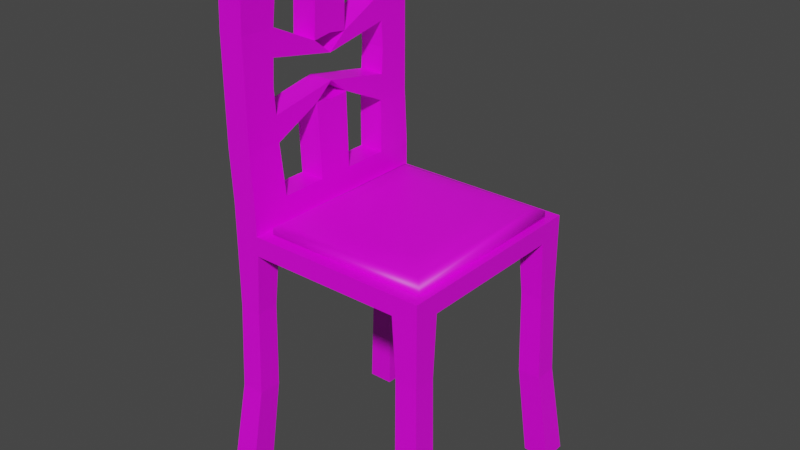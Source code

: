 # Source: Chair1.blend  (saved by Blender 2.93.20; exported with 4.5.12 LTS)
import bpy
from mathutils import Matrix  # noqa: F401  (used for matrix-valued properties, if any)

bpy.ops.wm.read_factory_settings(use_empty=True)
scene = bpy.context.scene
scene.name = 'Scene'

# ---- collections
col_collection = bpy.data.collections.new('Collection'); scene.collection.children.link(col_collection)

# ---- images (referenced by path relative to the original .blend; pixels are not part of the script)
import os
ASSET_DIR = os.environ.get("B2B_ASSET_DIR", "")  # directory of the original .blend (textures are referenced by path, not embedded)
HERE = os.path.dirname(os.path.abspath(__file__))  # packed textures are extracted next to this script under _unpacked/

def load_image(name, relpath, width, height, colorspace="sRGB"):
    """Load a texture the original file referenced (path relative to the .blend, or extracted next to this script)."""
    p = next((c for c in (os.path.join(HERE, relpath), os.path.join(ASSET_DIR, relpath)) if relpath and os.path.exists(c)), "")
    if p:
        img = bpy.data.images.load(p, check_existing=True)
        img.name = name
    else:  # same state as the original file: an image datablock whose file is absent (Cycles renders it pink)
        img = bpy.data.images.new(name, width, height)
        img.source = "FILE"
        img.filepath = "//" + (relpath or name)
    img.colorspace_settings.name = colorspace
    return img
img_wood_for_chair_jpg = load_image('Wood For Chair.jpg', 'Wood For Chair.jpg', 1024, 1024, 'sRGB')
img_brown_leather_jpg = load_image('Brown Leather.jpg', 'Brown Leather.jpg', 1024, 1024, 'sRGB')

# ---- materials (node trees are filled in below, after node groups)
mat_material = bpy.data.materials.new('Material')
mat_material.alpha_threshold = 0.0
mat_material.use_transparent_shadow = False
mat_material.line_color = (0.0, 0.0, 0.0, 1.0)
mat_material_001 = bpy.data.materials.new('Material.001')
mat_material_001.use_transparent_shadow = False

# ---- material node trees
mat_material.use_nodes = True; mat_material.node_tree.nodes.clear()
_N = mat_material.node_tree.nodes; _L = mat_material.node_tree.links
n0 = _N.new('ShaderNodeOutputMaterial'); n0.name = 'Material Output'; n0.location = (300, 300)
n1 = _N.new('ShaderNodeBsdfPrincipled'); n1.name = 'Principled BSDF'; n1.location = (10, 300)
n1.distribution = 'GGX'
n1.subsurface_method = 'BURLEY'
n1.inputs[2].default_value = 0.4
n1.inputs[3].default_value = 1.45
n1.inputs[27].default_value = (0.0, 0.0, 0.0, 1.0)
n1.inputs[28].default_value = 1.0
n2 = _N.new('ShaderNodeTexImage'); n2.name = 'Image Texture'; n2.location = (-280, 280)
n2.image = img_wood_for_chair_jpg
_L.new(n1.outputs[0], n0.inputs[0])
_L.new(n2.outputs[0], n1.inputs[0])
n0.is_active_output = True
mat_material_001.use_nodes = True; mat_material_001.node_tree.nodes.clear()
_N = mat_material_001.node_tree.nodes; _L = mat_material_001.node_tree.links
n0 = _N.new('ShaderNodeBsdfPrincipled'); n0.name = 'Principled BSDF'; n0.location = (10, 300)
n0.distribution = 'GGX'
n0.subsurface_method = 'BURLEY'
n0.inputs[3].default_value = 1.45
n0.inputs[27].default_value = (0.0, 0.0, 0.0, 1.0)
n0.inputs[28].default_value = 1.0
n1 = _N.new('ShaderNodeOutputMaterial'); n1.name = 'Material Output'; n1.location = (300, 300)
n2 = _N.new('ShaderNodeTexImage'); n2.name = 'Image Texture'; n2.location = (-280, 280)
n2.image = img_brown_leather_jpg
_L.new(n0.outputs[0], n1.inputs[0])
_L.new(n2.outputs[0], n0.inputs[0])
n1.is_active_output = True

# ---- world
world_world = bpy.data.worlds.new('World'); scene.world = world_world
world_world.use_nodes = True; world_world.node_tree.nodes.clear()
_N = world_world.node_tree.nodes; _L = world_world.node_tree.links
n0 = _N.new('ShaderNodeOutputWorld'); n0.name = 'World Output'; n0.location = (300, 300)
n1 = _N.new('ShaderNodeBackground'); n1.name = 'Background'; n1.location = (10, 300)
n1.inputs[0].default_value = (0.05088, 0.05088, 0.05088, 1.0)
_L.new(n1.outputs[0], n0.inputs[0])
n0.is_active_output = True
world_world.color = (0.05088, 0.05088, 0.05088)
world_world.use_sun_shadow = False
world_world.sun_shadow_jitter_overblur = 0.0

# ---- meshes
me_cube = bpy.data.meshes.new('Cube')
me_cube.from_pydata([(8.0, -6.0, 18.0), (9.0, -7.0, -1.0), (8.0, -8.0, 18.0), (9.0, -9.0, -1.0), (6.0, -6.0, 18.0), (7.0, -7.0, -1.0), (6.0, -8.0, 18.0), (7.0, -9.0, -1.0), (8.2, -6.4, 6.5), (6.4, -8.2, 6.5), (8.2, -8.2, 6.5), (6.4, -6.4, 6.5), (6.295, -8.005, 13.25), (8.005, -6.295, 13.25), (8.005, -8.005, 13.25), (6.295, -6.295, 13.25)], [], [(0, 4, 6, 2), (14, 2, 6, 12), (12, 6, 4, 15), (5, 1, 3, 7), (13, 0, 2, 14), (15, 4, 0, 13), (5, 11, 8, 1), (1, 8, 10, 3), (7, 9, 11, 5), (3, 10, 9, 7), (11, 15, 13, 8), (8, 13, 14, 10), (9, 12, 15, 11), (10, 14, 12, 9)])
_uv = me_cube.uv_layers.new(name='UVMap')
_uv.uv.foreach_set('vector', [0.625, 0.5, 0.875, 0.5, 0.875, 0.75, 0.625, 0.75, 0.5625, 0.75, 0.625, 0.75, 0.625, 1.0, 0.5625, 1.0, 0.5625, 0.0, 0.625, 0.0, 0.625, 0.25, 0.5625, 0.25, 0.125, 0.5, 0.375, 0.5, 0.375, 0.75, 0.125, 0.75, 0.5625, 0.5, 0.625, 0.5, 0.625, 0.75, 0.5625, 0.75, 0.5625, 0.25, 0.625, 0.25, 0.625, 0.5, 0.5625, 0.5, 0.375, 0.25, 0.5, 0.25, 0.5, 0.5, 0.375, 0.5, 0.375, 0.5, 0.5, 0.5, 0.5, 0.75, 0.375, 0.75, 0.375, 0.0, 0.5, 0.0, 0.5, 0.25, 0.375, 0.25, 0.375, 0.75, 0.5, 0.75, 0.5, 1.0, 0.375, 1.0, 0.5, 0.25, 0.5625, 0.25, 0.5625, 0.5, 0.5, 0.5, 0.5, 0.5, 0.5625, 0.5, 0.5625, 0.75, 0.5, 0.75, 0.5, 0.0, 0.5625, 0.0, 0.5625, 0.25, 0.5, 0.25, 0.5, 0.75, 0.5625, 0.75, 0.5625, 1.0, 0.5, 1.0])
me_cube.materials.append(mat_material)
me_cube.use_remesh_preserve_volume = False
me_cube.use_remesh_preserve_attributes = False
me_cube.use_mirror_vertex_groups = False
me_cube.update()
me_cube_002 = bpy.data.meshes.new('Cube.002')
me_cube_002.from_pydata([(-8.0, -8.8, -1.0), (-8.0, -8.8, -0.125), (-8.0, 8.8, -1.0), (-8.0, 8.8, -0.125), (8.0, -8.8, -1.0), (8.0, -8.8, -0.125), (8.0, 8.8, -1.0), (8.0, 8.8, -0.125), (-7.2, -7.92, 0.25), (-7.2, 7.92, 0.25), (7.2, -7.92, 0.25), (7.2, 7.92, 0.25), (-5.04, -5.544, 0.5), (-5.04, 5.544, 0.5), (5.04, -5.544, 0.5), (5.04, 5.544, 0.5)], [], [(0, 1, 3, 2), (2, 3, 7, 6), (6, 7, 5, 4), (4, 5, 1, 0), (2, 6, 4, 0), (5, 7, 11, 10), (10, 11, 15, 14), (3, 1, 8, 9), (1, 5, 10, 8), (7, 3, 9, 11), (15, 13, 12, 14), (9, 8, 12, 13), (8, 10, 14, 12), (11, 9, 13, 15)])
me_cube_002.polygons.foreach_set('use_smooth', [True] * 14)
_uv = me_cube_002.uv_layers.new(name='UVMap')
_uv.uv.foreach_set('vector', [0.08846, 0.08846, 0.0, 0.0, 0.0, 1.0, 0.08846, 0.9115, 0.08846, 0.9115, 0.0, 1.0, 1.0, 1.0, 0.9115, 0.9115, 0.9115, 0.9115, 1.0, 1.0, 1.0, 0.0, 0.9115, 0.08846, 0.9115, 0.08846, 1.0, 0.0, 0.0, 0.0, 0.08846, 0.08846, 0.08846, 0.9115, 0.9115, 0.9115, 0.9115, 0.08846, 0.08846, 0.08846, 1.0, 0.0, 1.0, 1.0, 0.8666, 0.8666, 0.8666, 0.1334, 0.8666, 0.1334, 0.8666, 0.8666, 0.7566, 0.7566, 0.7566, 0.2434, 0.0, 1.0, 0.0, 0.0, 0.1334, 0.1334, 0.1334, 0.8666, 0.0, 0.0, 1.0, 0.0, 0.8666, 0.1334, 0.1334, 0.1334, 1.0, 1.0, 0.0, 1.0, 0.1334, 0.8666, 0.8666, 0.8666, 0.7566, 0.7566, 0.2434, 0.7566, 0.2434, 0.2434, 0.7566, 0.2434, 0.1334, 0.8666, 0.1334, 0.1334, 0.2434, 0.2434, 0.2434, 0.7566, 0.1334, 0.1334, 0.8666, 0.1334, 0.7566, 0.2434, 0.2434, 0.2434, 0.8666, 0.8666, 0.1334, 0.8666, 0.2434, 0.7566, 0.7566, 0.7566])
me_cube_002.materials.append(mat_material_001)
me_cube_002.use_remesh_fix_poles = True
me_cube_002.use_remesh_preserve_attributes = False
me_cube_002.update()
me_cube_003 = bpy.data.meshes.new('Cube.003')
me_cube_003.from_pydata([(-8.0, -8.0, -1.5), (-8.0, -8.0, 0.5), (-8.0, 8.0, -1.5), (-8.0, 8.0, 0.5), (-6.0, -8.0, -1.5), (-6.0, -8.0, 0.5), (-6.0, 8.0, -1.5), (-6.0, 8.0, 0.5), (-8.0, 0.0, -1.5), (-8.0, 0.0, 0.5), (-6.0, 0.0, -1.5), (-6.0, 0.0, 0.5), (-8.0, -5.0, -1.5), (-6.0, -5.0, 0.5), (-8.0, -5.0, 0.5), (-6.0, -5.0, -1.5), (-8.0, 5.0, 0.5), (-6.0, 5.0, -1.5), (-8.0, 5.0, -1.5), (-6.0, 5.0, 0.5), (-8.2, -8.0, 8.5), (-8.2, 8.0, 8.5), (-6.2, -8.0, 8.5), (-6.2, 8.0, 8.5), (-6.2, -5.5, 8.5), (-8.2, -5.5, 8.5), (-8.2, 5.5, 8.5), (-6.2, 5.5, 8.5), (-8.0, -8.0, 16.5), (-8.0, 8.0, 16.5), (-6.0, -8.0, 16.5), (-6.0, 8.0, 16.5), (-6.0, -4.95, 16.5), (-8.0, -4.95, 16.5), (-8.0, 4.95, 16.5), (-6.0, 4.95, 16.5), (-8.0, -8.0, 18.5), (-8.0, 8.0, 18.5), (-6.0, -8.0, 18.5), (-6.0, 8.0, 18.5), (-6.0, -4.95, 18.5), (-8.0, -4.95, 18.5), (-8.0, 4.95, 18.5), (-6.0, 4.95, 18.5), (-6.0, 0.0, 16.5), (-8.0, 0.0, 16.5), (-6.2, -8.0, 4.5), (-8.2, -5.25, 4.5), (-6.0, 0.0, 18.5), (-8.0, 0.0, 18.5), (-6.2, -5.25, 4.5), (-8.2, -8.0, 4.5), (-8.2, -8.0, 12.5), (-8.2, -5.225, 12.5), (-6.2, -5.225, 12.5), (-6.2, -8.0, 12.5), (-6.2, 8.0, 12.5), (-6.2, 5.225, 12.5), (-8.2, 5.225, 12.5), (-8.2, 8.0, 12.5), (-6.2, 8.0, 4.5), (-6.2, 5.25, 4.5), (-8.2, 8.0, 4.5), (-8.2, 5.25, 4.5), (-8.2, -8.0, 6.5), (-6.2, -8.0, 6.5), (-6.2, -5.375, 6.5), (-8.2, -5.375, 6.5), (-8.2, -5.363, 10.5), (-6.2, -8.0, 10.5), (-8.2, -8.0, 10.5), (-6.2, -5.363, 10.5), (-6.2, 5.363, 10.5), (-8.2, 8.0, 10.5), (-6.2, 8.0, 10.5), (-8.2, 5.363, 10.5), (-6.2, 8.0, 6.5), (-8.2, 8.0, 6.5), (-6.2, 5.375, 6.5), (-8.2, 5.375, 6.5), (-8.2, -1.487, 6.3), (-6.2, -1.487, 6.3), (-8.2, -1.477, 10.7), (-6.2, -1.477, 10.7), (-6.2, 1.477, 10.7), (-8.2, 1.477, 10.7), (-6.2, 1.487, 6.3), (-8.2, 1.487, 6.3), (-6.2, 1.192e-07, 7.5), (-8.2, 1.192e-07, 7.5), (-8.2, 0.0, 9.5), (-6.2, 0.0, 9.5), (-8.0, -1.4, 0.5), (-6.0, -1.4, -1.5), (-8.0, -1.4, -1.5), (-6.0, -1.4, 0.5), (-8.0, 1.4, -1.5), (-6.0, 1.4, 0.5), (-8.0, 1.4, 0.5), (-6.0, 1.4, -1.5), (-6.0, -1.386, 18.5), (-8.0, -1.386, 18.5), (-6.0, -1.386, 16.5), (-8.0, -1.386, 16.5), (-8.0, 1.386, 16.5), (-6.0, 1.386, 18.5), (-6.0, 1.386, 16.5), (-8.0, 1.386, 18.5), (-8.2, 0.0, 6.1), (-6.2, 0.0, 6.1), (-6.2, 0.0, 10.9), (-8.2, 0.0, 10.9), (-8.0, -8.0, -3.0), (-8.0, -8.0, -1.5), (-8.0, 8.0, -3.0), (-8.0, 8.0, -1.5), (8.0, -8.0, -3.0), (8.0, -8.0, -1.5), (8.0, 8.0, -3.0), (8.0, 8.0, -1.5)], [], [(18, 16, 3, 2), (2, 3, 7, 6), (15, 13, 5, 4), (4, 5, 1, 0), (12, 15, 4, 0), (64, 65, 22, 20), (102, 103, 82, 83), (96, 99, 10, 8), (99, 97, 11, 10), (94, 92, 9, 8), (0, 1, 14, 12), (95, 92, 14, 13), (94, 93, 15, 12), (93, 95, 13, 15), (6, 7, 19, 17), (2, 6, 17, 18), (67, 64, 20, 25), (96, 98, 16, 18), (53, 52, 28, 33), (57, 56, 31, 35), (78, 76, 23, 27), (76, 77, 21, 23), (66, 67, 25, 24), (79, 78, 27, 26), (65, 66, 24, 22), (77, 79, 26, 21), (31, 29, 37, 39), (28, 30, 38, 36), (55, 54, 32, 30), (59, 58, 34, 29), (58, 57, 35, 34), (54, 53, 33, 32), (52, 55, 30, 28), (56, 59, 29, 31), (40, 41, 36, 38), (39, 37, 42, 43), (35, 31, 39, 43), (33, 28, 36, 41), (30, 32, 40, 38), (29, 34, 42, 37), (101, 100, 48, 49), (105, 107, 49, 48), (5, 13, 50, 46), (44, 45, 49, 48), (100, 102, 44, 48), (106, 105, 48, 44), (107, 104, 45, 49), (103, 101, 49, 45), (92, 95, 81, 80), (44, 102, 83, 110), (13, 14, 47, 50), (14, 1, 51, 47), (1, 5, 46, 51), (70, 69, 55, 52), (71, 68, 90, 91), (69, 71, 54, 55), (68, 70, 52, 53), (74, 73, 59, 56), (67, 66, 88, 89), (73, 75, 58, 59), (72, 74, 56, 57), (3, 16, 63, 62), (16, 19, 61, 63), (7, 3, 62, 60), (19, 7, 60, 61), (46, 50, 66, 65), (63, 61, 86, 87), (47, 51, 64, 67), (51, 46, 65, 64), (25, 20, 70, 68), (22, 24, 71, 69), (24, 25, 68, 71), (20, 22, 69, 70), (27, 23, 74, 72), (21, 26, 75, 73), (26, 27, 72, 75), (23, 21, 73, 74), (62, 63, 79, 77), (57, 58, 85, 84), (60, 62, 77, 76), (61, 60, 76, 78), (91, 90, 82, 83), (90, 91, 84, 85), (81, 80, 89, 88), (87, 86, 88, 89), (78, 79, 89, 88), (75, 72, 91, 90), (54, 71, 91, 83), (61, 78, 88, 86), (68, 53, 82, 90), (58, 75, 90, 85), (66, 50, 81, 88), (72, 57, 84, 91), (50, 47, 80, 81), (47, 67, 89, 80), (79, 63, 87, 89), (53, 54, 83, 82), (10, 11, 95, 93), (8, 10, 93, 94), (106, 44, 110, 84), (12, 14, 92, 94), (8, 9, 98, 96), (17, 19, 97, 99), (18, 17, 99, 96), (19, 16, 98, 97), (32, 33, 103, 102), (33, 41, 101, 103), (40, 32, 102, 100), (41, 40, 100, 101), (34, 35, 106, 104), (42, 34, 104, 107), (35, 43, 105, 106), (43, 42, 107, 105), (86, 87, 108, 109), (85, 84, 110, 111), (83, 82, 111, 110), (109, 108, 80, 81), (95, 11, 109, 81), (11, 97, 86, 109), (98, 9, 108, 87), (104, 106, 84, 85), (45, 104, 85, 111), (9, 92, 80, 108), (97, 98, 87, 86), (103, 45, 111, 82), (112, 113, 115, 114), (114, 115, 119, 118), (118, 119, 117, 116), (116, 117, 113, 112), (114, 118, 116, 112), (119, 115, 113, 117)])
_uv = me_cube_003.uv_layers.new(name='UVMap')
_uv.uv.foreach_set('vector', [0.1875, 0.06977, 0.1875, 0.1628, 0.0, 0.1628, 0.0, 0.06977, 0.01235, 0.06977, 0.01235, 0.1628, 0.1358, 0.1628, 0.1358, 0.06977, 0.1875, 0.0, 0.1875, 0.1, 0.0, 0.1, 0.0, 0.0, 0.1358, 0.06977, 0.1358, 0.1628, 0.01235, 0.1628, 0.01235, 0.06977, 0.125, 0.6875, 0.375, 0.6875, 0.375, 0.75, 0.125, 0.75, 0.0, 0.4419, 0.1235, 0.4419, 0.1235, 0.5349, 0.0, 0.5349, 0.625, 0.6875, 0.875, 0.6875, 0.875, 0.6875, 0.625, 0.6875, 0.125, 0.5938, 0.375, 0.5938, 0.375, 0.625, 0.125, 0.625, 0.5875, 0.0, 0.5875, 0.1, 0.5, 0.1, 0.5, 0.0, 0.5875, 0.06977, 0.5875, 0.1628, 0.5, 0.1628, 0.5, 0.06977, 1.0, 0.06977, 1.0, 0.1628, 0.8125, 0.1628, 0.8125, 0.06977, 0.625, 0.6562, 0.875, 0.6562, 0.875, 0.6875, 0.625, 0.6875, 0.125, 0.6562, 0.375, 0.6562, 0.375, 0.6875, 0.125, 0.6875, 0.4125, 0.0, 0.4125, 0.1, 0.1875, 0.1, 0.1875, 0.0, 1.0, 0.0, 1.0, 0.1, 0.8125, 0.1, 0.8125, 0.0, 0.125, 0.5, 0.375, 0.5, 0.375, 0.5625, 0.125, 0.5625, 0.8359, 0.4419, 1.0, 0.4419, 1.0, 0.5349, 0.8437, 0.5349, 0.4125, 0.06977, 0.4125, 0.1628, 0.1875, 0.1628, 0.1875, 0.06977, 0.8266, 0.7209, 1.0, 0.7209, 1.0, 0.907, 0.8094, 0.907, 0.8266, 0.7, 1.0, 0.7, 1.0, 0.9, 0.8094, 0.9, 0.8359, 0.4, 1.0, 0.4, 1.0, 0.5, 0.8437, 0.5, 0.1235, 0.4419, 0.0, 0.4419, 0.0, 0.5349, 0.1235, 0.5349, 0.625, 0.6875, 0.875, 0.6875, 0.875, 0.6875, 0.625, 0.6875, 0.875, 0.5625, 0.625, 0.5625, 0.625, 0.5625, 0.875, 0.5625, 0.0, 0.4, 0.1641, 0.4, 0.1563, 0.5, 0.0, 0.5, 0.0, 0.4419, 0.1641, 0.4419, 0.1562, 0.5349, 0.0, 0.5349, 0.1358, 0.907, 0.01235, 0.907, 0.01235, 1.0, 0.1358, 1.0, 0.01235, 0.907, 0.1358, 0.907, 0.1358, 1.0, 0.01235, 1.0, 0.0, 0.7, 0.1734, 0.7, 0.1906, 0.9, 0.0, 0.9, 0.0, 0.7209, 0.1734, 0.7209, 0.1906, 0.907, 0.0, 0.907, 0.875, 0.5625, 0.625, 0.5625, 0.625, 0.5625, 0.875, 0.5625, 0.625, 0.6875, 0.875, 0.6875, 0.875, 0.6875, 0.625, 0.6875, 0.0, 0.7209, 0.1235, 0.7209, 0.1358, 0.907, 0.01235, 0.907, 0.1235, 0.7209, 0.0, 0.7209, 0.01235, 0.907, 0.1358, 0.907, 1.0, 0.1906, 0.0, 0.1906, 0.0, 0.0, 1.0, 0.0, 1.0, 1.0, 0.0, 1.0, 0.0, 0.8094, 1.0, 0.8094, 0.8094, 0.9, 1.0, 0.9, 1.0, 1.0, 0.8094, 1.0, 0.8094, 0.907, 1.0, 0.907, 1.0, 1.0, 0.8094, 1.0, 0.0, 0.9, 0.1906, 0.9, 0.1906, 1.0, 0.0, 1.0, 0.0, 0.907, 0.1906, 0.907, 0.1906, 1.0, 0.0, 1.0, 0.0, 0.4134, 1.0, 0.4134, 1.0, 0.5, 0.0, 0.5, 1.0, 0.5866, 0.0, 0.5866, 0.0, 0.5, 1.0, 0.5, 0.0, 0.1, 0.1875, 0.1, 0.1719, 0.3, 0.0, 0.3, 0.625, 0.6875, 0.875, 0.6875, 0.875, 0.6875, 0.625, 0.6875, 0.4134, 1.0, 0.4134, 0.9, 0.5, 0.9, 0.5, 1.0, 0.5866, 0.9, 0.5866, 1.0, 0.5, 1.0, 0.5, 0.9, 0.4134, 1.0, 0.4134, 0.907, 0.5, 0.907, 0.5, 1.0, 0.5866, 0.907, 0.5866, 1.0, 0.5, 1.0, 0.5, 0.907, 0.875, 0.6562, 0.625, 0.6562, 0.625, 0.6562, 0.875, 0.6562, 0.5, 0.9, 0.4134, 0.9, 0.4077, 0.61, 0.5, 0.62, 0.625, 0.6875, 0.875, 0.6875, 0.875, 0.6875, 0.625, 0.6875, 0.8125, 0.1628, 1.0, 0.1628, 1.0, 0.3488, 0.8281, 0.3488, 0.01235, 0.1628, 0.1358, 0.1628, 0.1235, 0.3488, 0.0, 0.3488, 0.0, 0.6279, 0.1235, 0.6279, 0.1235, 0.7209, 0.0, 0.7209, 0.625, 0.6875, 0.875, 0.6875, 0.875, 0.6875, 0.625, 0.6875, 0.0, 0.6, 0.1648, 0.6, 0.1734, 0.7, 0.0, 0.7, 0.8352, 0.6279, 1.0, 0.6279, 1.0, 0.7209, 0.8266, 0.7209, 0.1235, 0.6279, 0.0, 0.6279, 0.0, 0.7209, 0.1235, 0.7209, 0.875, 0.6875, 0.625, 0.6875, 0.625, 0.6875, 0.875, 0.6875, 0.0, 0.6279, 0.1648, 0.6279, 0.1734, 0.7209, 0.0, 0.7209, 0.8352, 0.6, 1.0, 0.6, 1.0, 0.7, 0.8266, 0.7, 0.0, 0.1628, 0.1875, 0.1628, 0.1719, 0.3488, 0.0, 0.3488, 0.875, 0.5625, 0.625, 0.5625, 0.625, 0.5625, 0.875, 0.5625, 0.1358, 0.1628, 0.01235, 0.1628, 0.0, 0.3488, 0.1235, 0.3488, 0.8125, 0.1, 1.0, 0.1, 1.0, 0.3, 0.8281, 0.3, 0.0, 0.3, 0.1719, 0.3, 0.1641, 0.4, 0.0, 0.4, 0.875, 0.5625, 0.625, 0.5625, 0.625, 0.5625, 0.875, 0.5625, 0.8281, 0.3488, 1.0, 0.3488, 1.0, 0.4419, 0.8359, 0.4419, 0.0, 0.3488, 0.1235, 0.3488, 0.1235, 0.4419, 0.0, 0.4419, 0.8437, 0.5349, 1.0, 0.5349, 1.0, 0.6279, 0.8352, 0.6279, 0.0, 0.5, 0.1563, 0.5, 0.1648, 0.6, 0.0, 0.6, 0.625, 0.6875, 0.875, 0.6875, 0.875, 0.6875, 0.625, 0.6875, 0.0, 0.5349, 0.1235, 0.5349, 0.1235, 0.6279, 0.0, 0.6279, 0.8437, 0.5, 1.0, 0.5, 1.0, 0.6, 0.8352, 0.6, 0.0, 0.5349, 0.1562, 0.5349, 0.1648, 0.6279, 0.0, 0.6279, 0.875, 0.5625, 0.625, 0.5625, 0.625, 0.5625, 0.875, 0.5625, 0.1235, 0.5349, 0.0, 0.5349, 0.0, 0.6279, 0.1235, 0.6279, 0.0, 0.3488, 0.1719, 0.3488, 0.1641, 0.4419, 0.0, 0.4419, 0.625, 0.5625, 0.875, 0.5625, 0.875, 0.5625, 0.625, 0.5625, 0.1235, 0.3488, 0.0, 0.3488, 0.0, 0.4419, 0.1235, 0.4419, 0.8281, 0.3, 1.0, 0.3, 1.0, 0.4, 0.8359, 0.4, 0.625, 0.6875, 0.875, 0.6875, 0.875, 0.6875, 0.625, 0.6875, 0.875, 0.5625, 0.625, 0.5625, 0.625, 0.5625, 0.875, 0.5625, 0.625, 0.6875, 0.875, 0.6875, 0.875, 0.6875, 0.625, 0.6875, 0.875, 0.5625, 0.625, 0.5625, 0.625, 0.5625, 0.875, 0.5625, 0.625, 0.5625, 0.875, 0.5625, 0.875, 0.5625, 0.625, 0.5625, 0.875, 0.5625, 0.625, 0.5625, 0.625, 0.5625, 0.875, 0.5625, 0.1734, 0.7, 0.1648, 0.6, 0.5, 0.55, 0.4077, 0.61, 0.8281, 0.3, 0.8359, 0.4, 0.5, 0.45, 0.593, 0.39, 0.8352, 0.6279, 0.8266, 0.7209, 0.5923, 0.6372, 0.5, 0.5814, 0.1734, 0.7209, 0.1648, 0.6279, 0.5, 0.5814, 0.4077, 0.6372, 0.1641, 0.4, 0.1719, 0.3, 0.407, 0.39, 0.5, 0.45, 0.8352, 0.6, 0.8266, 0.7, 0.5923, 0.61, 0.5, 0.55, 0.625, 0.6875, 0.875, 0.6875, 0.875, 0.6875, 0.625, 0.6875, 0.8281, 0.3488, 0.8359, 0.4419, 0.5, 0.4884, 0.593, 0.4326, 0.1641, 0.4419, 0.1719, 0.3488, 0.407, 0.4326, 0.5, 0.4884, 0.875, 0.6875, 0.625, 0.6875, 0.625, 0.6875, 0.875, 0.6875, 0.5, 0.0, 0.5, 0.1, 0.4125, 0.1, 0.4125, 0.0, 0.125, 0.625, 0.375, 0.625, 0.375, 0.6562, 0.125, 0.6562, 0.5866, 0.9, 0.5, 0.9, 0.5, 0.62, 0.5923, 0.61, 0.8125, 0.06977, 0.8125, 0.1628, 0.5875, 0.1628, 0.5875, 0.06977, 0.5, 0.06977, 0.5, 0.1628, 0.4125, 0.1628, 0.4125, 0.06977, 0.8125, 0.0, 0.8125, 0.1, 0.5875, 0.1, 0.5875, 0.0, 0.125, 0.5625, 0.375, 0.5625, 0.375, 0.5938, 0.125, 0.5938, 0.625, 0.5625, 0.875, 0.5625, 0.875, 0.5938, 0.625, 0.5938, 0.625, 0.6875, 0.875, 0.6875, 0.875, 0.6875, 0.625, 0.6875, 0.8094, 0.907, 0.8094, 1.0, 0.5866, 1.0, 0.5866, 0.907, 0.1906, 1.0, 0.1906, 0.9, 0.4134, 0.9, 0.4134, 1.0, 0.0, 0.1906, 1.0, 0.1906, 1.0, 0.4134, 0.0, 0.4134, 0.875, 0.5625, 0.625, 0.5625, 0.625, 0.5625, 0.875, 0.5625, 0.1906, 1.0, 0.1906, 0.907, 0.4134, 0.907, 0.4134, 1.0, 0.8094, 0.9, 0.8094, 1.0, 0.5866, 1.0, 0.5866, 0.9, 1.0, 0.8094, 0.0, 0.8094, 0.0, 0.5866, 1.0, 0.5866, 0.625, 0.5938, 0.875, 0.5938, 0.875, 0.625, 0.625, 0.625, 0.875, 0.5625, 0.625, 0.5625, 0.625, 0.5625, 0.875, 0.5625, 0.625, 0.6875, 0.875, 0.6875, 0.875, 0.6875, 0.625, 0.6875, 0.625, 0.625, 0.875, 0.625, 0.875, 0.6562, 0.625, 0.6562, 0.4125, 0.1, 0.5, 0.1, 0.5, 0.38, 0.407, 0.39, 0.5, 0.1, 0.5875, 0.1, 0.593, 0.39, 0.5, 0.38, 0.4125, 0.1628, 0.5, 0.1628, 0.5, 0.4233, 0.407, 0.4326, 0.875, 0.5625, 0.625, 0.5625, 0.625, 0.5625, 0.875, 0.5625, 0.5, 0.907, 0.4134, 0.907, 0.4077, 0.6372, 0.5, 0.6465, 0.5, 0.1628, 0.5875, 0.1628, 0.593, 0.4326, 0.5, 0.4233, 0.625, 0.5938, 0.875, 0.5938, 0.875, 0.5938, 0.625, 0.5938, 0.5866, 0.907, 0.5, 0.907, 0.5, 0.6465, 0.5923, 0.6372, 0.0, 0.0, 0.0, 1.0, 1.0, 1.0, 1.0, 0.0, 0.0, 0.0, 0.0, 1.0, 1.0, 1.0, 1.0, 0.0, 1.0, 0.0, 1.0, 1.0, 0.0, 1.0, 0.0, 0.0, 1.0, 0.0, 1.0, 1.0, 0.0, 1.0, 0.0, 0.0, 0.01235, 0.0, 1.0, 0.0, 1.0, 1.787e-07, 0.01235, 1.787e-07, 1.0, 0.06977, 0.01235, 0.06977, 0.01235, 0.06977, 1.0, 0.06977])
me_cube_003.materials.append(mat_material)
me_cube_003.use_remesh_fix_poles = True
me_cube_003.use_remesh_preserve_attributes = False
me_cube_003.update()

# ---- objects
ob_chair_legs = bpy.data.objects.new('Chair Legs', me_cube)
ob_chair_leather = bpy.data.objects.new('Chair Leather', me_cube_002)
ob_chair_top = bpy.data.objects.new('Chair Top', me_cube_003)

# ---- transforms, parenting, visibility, modifiers, constraints
ob_chair_legs.location = (0.0, 0.0, 1.0)
ob_chair_legs.lock_rotations_4d = False
ob_chair_legs.empty_display_type = 'ARROWS'
ob_chair_legs.lineart.crease_threshold = 0.0
_m = ob_chair_legs.modifiers.new('Mirror', 'MIRROR')
_m.use_axis = (True, True, False)
_m.use_clip = True
ob_chair_leather.location = (1.0, 0.0, 21.1)
ob_chair_leather.scale = (0.8, 0.8, 0.8)
ob_chair_top.location = (0.0, 0.0, 22.0)

# ---- collection membership
col_collection.objects.link(ob_chair_legs)
col_collection.objects.link(ob_chair_leather)
col_collection.objects.link(ob_chair_top)

# ---- scene / render settings (as saved in the file)
scene.frame_start = 1; scene.frame_end = 250; scene.frame_set(250)
scene.render.engine = 'BLENDER_EEVEE_NEXT'
scene.cycles.use_denoising = False
scene.cycles.samples = 128
scene.cycles.sampling_pattern = 'TABULATED_SOBOL'
scene.cycles.use_adaptive_sampling = False
scene.cycles.use_light_tree = False
scene.view_settings.view_transform = 'Filmic'
bpy.context.view_layer.update()

# ---- added for rendering (the .blend has no active camera and no usable light): camera, sun
cam_auto = bpy.data.cameras.new('AutoCamera')
cam_auto.lens = 50.0
cam_auto.sensor_width = 36.0
cam_auto.clip_end = 1000.0
ob_auto_camera = bpy.data.objects.new('AutoCamera', cam_auto)
scene.collection.objects.link(ob_auto_camera)
ob_auto_camera.location = (44.2587, -53.1105, 55.657)
ob_auto_camera.rotation_euler = (1.09748, -7.21219e-08, 0.694738)
scene.camera = ob_auto_camera
light_auto_sun = bpy.data.lights.new('AutoSun', 'SUN')
light_auto_sun.energy = 3.0
light_auto_sun.angle = 0.0523599
ob_auto_sun = bpy.data.objects.new('AutoSun', light_auto_sun)
scene.collection.objects.link(ob_auto_sun)
ob_auto_sun.rotation_euler = (0.872665, 0.174533, 0.523599)
bpy.context.view_layer.update()
